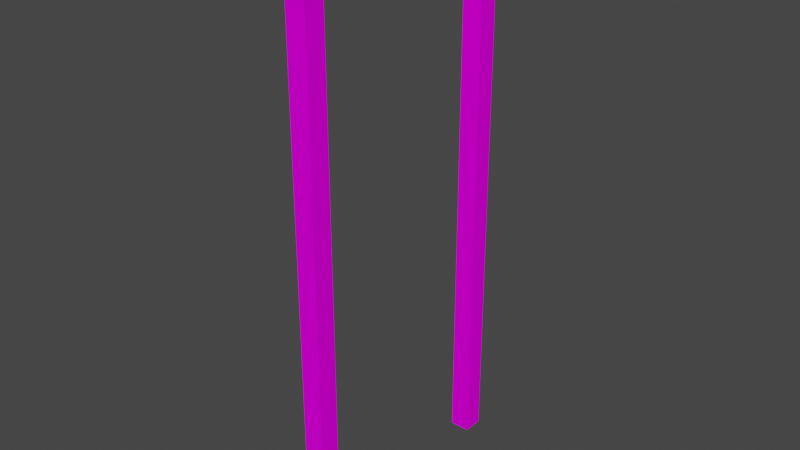 # Source: DoorFrame.blend  (saved by Blender 3.0.42; exported with 4.5.12 LTS)
import bpy
from mathutils import Matrix  # noqa: F401  (used for matrix-valued properties, if any)

bpy.ops.wm.read_factory_settings(use_empty=True)
scene = bpy.context.scene
scene.name = 'Scene'

# ---- collections
col_collection = bpy.data.collections.new('Collection'); scene.collection.children.link(col_collection)

# ---- images (referenced by path relative to the original .blend; pixels are not part of the script)
import os
ASSET_DIR = os.environ.get("B2B_ASSET_DIR", "")  # directory of the original .blend (textures are referenced by path, not embedded)
HERE = os.path.dirname(os.path.abspath(__file__))  # packed textures are extracted next to this script under _unpacked/

def load_image(name, relpath, width, height, colorspace="sRGB"):
    """Load a texture the original file referenced (path relative to the .blend, or extracted next to this script)."""
    p = next((c for c in (os.path.join(HERE, relpath), os.path.join(ASSET_DIR, relpath)) if relpath and os.path.exists(c)), "")
    if p:
        img = bpy.data.images.load(p, check_existing=True)
        img.name = name
    else:  # same state as the original file: an image datablock whose file is absent (Cycles renders it pink)
        img = bpy.data.images.new(name, width, height)
        img.source = "FILE"
        img.filepath = "//" + (relpath or name)
    img.colorspace_settings.name = colorspace
    return img
img_window_png = load_image('Window.png', 'Window.png', 1024, 1024, 'sRGB')

# ---- materials (node trees are filled in below, after node groups)
mat_frames = bpy.data.materials.new('Frames')
mat_frames.use_transparent_shadow = False

# ---- material node trees
mat_frames.use_nodes = True; mat_frames.node_tree.nodes.clear()
_N = mat_frames.node_tree.nodes; _L = mat_frames.node_tree.links
n0 = _N.new('ShaderNodeBsdfPrincipled'); n0.name = 'Principled BSDF'; n0.location = (10, 300)
n0.distribution = 'GGX'
n0.subsurface_method = 'RANDOM_WALK_SKIN'
n0.inputs[3].default_value = 1.45
n0.inputs[13].default_value = 0.0
n0.inputs[27].default_value = (0.0, 0.0, 0.0, 1.0)
n0.inputs[28].default_value = 1.0
n1 = _N.new('ShaderNodeOutputMaterial'); n1.name = 'Material Output'; n1.location = (300, 300)
n2 = _N.new('ShaderNodeTexImage'); n2.name = 'Image Texture'; n2.location = (-469, 77)
n2.image = img_window_png
_L.new(n0.outputs[0], n1.inputs[0])
_L.new(n2.outputs[0], n0.inputs[0])
n1.is_active_output = True

# ---- world
world_world = bpy.data.worlds.new('World'); scene.world = world_world
world_world.use_nodes = True; world_world.node_tree.nodes.clear()
_N = world_world.node_tree.nodes; _L = world_world.node_tree.links
n0 = _N.new('ShaderNodeOutputWorld'); n0.name = 'World Output'; n0.location = (300, 300)
n1 = _N.new('ShaderNodeBackground'); n1.name = 'Background'; n1.location = (10, 300)
n1.inputs[0].default_value = (0.05088, 0.05088, 0.05088, 1.0)
_L.new(n1.outputs[0], n0.inputs[0])
n0.is_active_output = True
world_world.color = (0.05088, 0.05088, 0.05088)
world_world.use_sun_shadow = False
world_world.sun_shadow_jitter_overblur = 0.0

# ---- meshes
me_cube_002 = bpy.data.meshes.new('Cube.002')
me_cube_002.from_pydata([(-1.0, -1.0, -1.0), (-1.0, -1.0, 1.0), (-1.0, 1.0, -1.0), (-1.0, 1.0, 1.0), (1.0, -1.0, -1.0), (1.0, -1.0, 1.0), (1.0, 1.0, -1.0), (1.0, 1.0, 1.0)], [], [(0, 1, 3, 2), (2, 3, 7, 6), (6, 7, 5, 4), (4, 5, 1, 0), (2, 6, 4, 0), (7, 3, 1, 5)])
_uv = me_cube_002.uv_layers.new(name='UVMap')
_uv.uv.foreach_set('vector', [0.375, 0.0, 0.625, 0.0, 0.625, 0.25, 0.375, 0.25, 0.375, 0.25, 0.625, 0.25, 0.625, 0.5, 0.375, 0.5, 0.375, 0.5, 0.625, 0.5, 0.625, 0.75, 0.375, 0.75, 0.375, 0.75, 0.625, 0.75, 0.625, 1.0, 0.375, 1.0, 0.125, 0.5, 0.375, 0.5, 0.375, 0.75, 0.125, 0.75, 0.625, 0.5, 0.875, 0.5, 0.875, 0.75, 0.625, 0.75])
me_cube_002.materials.append(mat_frames)
me_cube_002.use_remesh_fix_poles = True
me_cube_002.use_remesh_preserve_attributes = False
me_cube_002.update()
me_cube_003 = bpy.data.meshes.new('Cube.003')
me_cube_003.from_pydata([(-1.0, -1.0, -1.0), (-1.0, -1.0, 1.0), (-1.0, 1.0, -1.0), (-1.0, 1.0, 1.0), (1.0, -1.0, -1.0), (1.0, -1.0, 1.0), (1.0, 1.0, -1.0), (1.0, 1.0, 1.0)], [], [(0, 1, 3, 2), (2, 3, 7, 6), (6, 7, 5, 4), (4, 5, 1, 0), (2, 6, 4, 0), (7, 3, 1, 5)])
_uv = me_cube_003.uv_layers.new(name='UVMap')
_uv.uv.foreach_set('vector', [0.375, 0.0, 0.625, 0.0, 0.625, 0.25, 0.375, 0.25, 0.375, 0.25, 0.625, 0.25, 0.625, 0.5, 0.375, 0.5, 0.375, 0.5, 0.625, 0.5, 0.625, 0.75, 0.375, 0.75, 0.375, 0.75, 0.625, 0.75, 0.625, 1.0, 0.375, 1.0, 0.125, 0.5, 0.375, 0.5, 0.375, 0.75, 0.125, 0.75, 0.625, 0.5, 0.875, 0.5, 0.875, 0.75, 0.625, 0.75])
me_cube_003.materials.append(mat_frames)
me_cube_003.use_remesh_fix_poles = True
me_cube_003.use_remesh_preserve_attributes = False
me_cube_003.update()
me_cube_004 = bpy.data.meshes.new('Cube.004')
me_cube_004.from_pydata([(-1.0, -1.0, -1.0), (-1.0, -1.0, 1.0), (-1.0, 1.0, -1.0), (-1.0, 1.0, 1.0), (1.0, -1.0, -1.0), (1.0, -1.0, 1.0), (1.0, 1.0, -1.0), (1.0, 1.0, 1.0)], [], [(0, 1, 3, 2), (2, 3, 7, 6), (6, 7, 5, 4), (4, 5, 1, 0), (2, 6, 4, 0), (7, 3, 1, 5)])
_uv = me_cube_004.uv_layers.new(name='UVMap')
_uv.uv.foreach_set('vector', [0.375, 0.0, 0.625, 0.0, 0.625, 0.25, 0.375, 0.25, 0.375, 0.25, 0.625, 0.25, 0.625, 0.5, 0.375, 0.5, 0.375, 0.5, 0.625, 0.5, 0.625, 0.75, 0.375, 0.75, 0.375, 0.75, 0.625, 0.75, 0.625, 1.0, 0.375, 1.0, 0.125, 0.5, 0.375, 0.5, 0.375, 0.75, 0.125, 0.75, 0.625, 0.5, 0.875, 0.5, 0.875, 0.75, 0.625, 0.75])
me_cube_004.materials.append(mat_frames)
me_cube_004.use_remesh_fix_poles = True
me_cube_004.use_remesh_preserve_attributes = False
me_cube_004.update()

# ---- objects
ob_cube_003 = bpy.data.objects.new('Cube.003', me_cube_002)
ob_cube_001 = bpy.data.objects.new('Cube.001', me_cube_003)
ob_cube_002 = bpy.data.objects.new('Cube.002', me_cube_004)

# ---- transforms, parenting, visibility, modifiers, constraints
ob_cube_003.location = (6.321, -2.874, 1.715)
ob_cube_003.scale = (0.09351, 0.09351, 2.605)
ob_cube_001.location = (6.321, -4.907, 1.715)
ob_cube_001.scale = (0.09351, 0.09351, 2.605)
ob_cube_002.location = (6.321, -3.876, 4.227)
ob_cube_002.rotation_euler = (1.571, -0.0, 0.0)
ob_cube_002.scale = (0.09351, 0.09351, 0.9375)

# ---- collection membership
col_collection.objects.link(ob_cube_003)
col_collection.objects.link(ob_cube_001)
col_collection.objects.link(ob_cube_002)

# ---- scene / render settings (as saved in the file)
scene.frame_start = 1; scene.frame_end = 250; scene.frame_set(1)
scene.render.engine = 'BLENDER_EEVEE_NEXT'
scene.cycles.sampling_pattern = 'TABULATED_SOBOL'
scene.cycles.use_light_tree = False
scene.view_settings.view_transform = 'Filmic'
bpy.context.view_layer.update()

# ---- added for rendering (the .blend has no active camera and no usable light): camera, sun
cam_auto = bpy.data.cameras.new('AutoCamera')
cam_auto.lens = 50.0
cam_auto.sensor_width = 36.0
cam_auto.clip_end = 1000.0
ob_auto_camera = bpy.data.objects.new('AutoCamera', cam_auto)
scene.collection.objects.link(ob_auto_camera)
ob_auto_camera.location = (11.5641, -10.1823, 5.90978)
ob_auto_camera.rotation_euler = (1.09748, -7.21219e-08, 0.694738)
scene.camera = ob_auto_camera
light_auto_sun = bpy.data.lights.new('AutoSun', 'SUN')
light_auto_sun.energy = 3.0
light_auto_sun.angle = 0.0523599
ob_auto_sun = bpy.data.objects.new('AutoSun', light_auto_sun)
scene.collection.objects.link(ob_auto_sun)
ob_auto_sun.rotation_euler = (0.872665, 0.174533, 0.523599)
bpy.context.view_layer.update()
